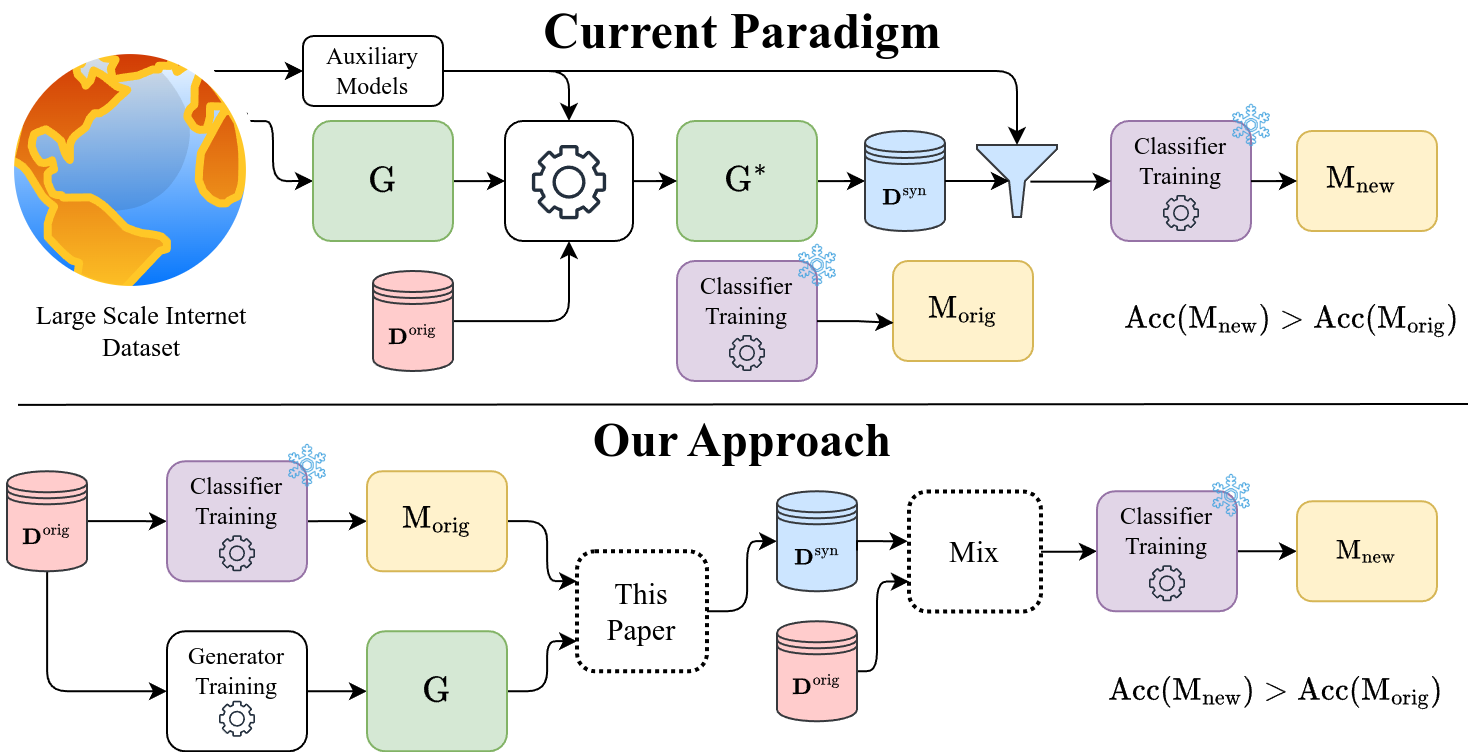

The diagram above was exported from draw.io. Its source (the exported page's mxGraphModel, read from the mxfile embedded in the PNG):
<mxGraphModel dx="3350" dy="947" grid="1" gridSize="10" guides="1" tooltips="1" connect="1" arrows="1" fold="1" page="1" pageScale="1" pageWidth="827" pageHeight="1169" math="1" shadow="0">
  <root>
    <mxCell id="0" />
    <mxCell id="1" parent="0" />
    <mxCell id="2" style="edgeStyle=orthogonalEdgeStyle;rounded=0;orthogonalLoop=1;jettySize=auto;html=1;entryX=0;entryY=0.5;entryDx=0;entryDy=0;fontFamily=Times New Roman;" edge="1" source="4" parent="1">
      <mxGeometry relative="1" as="geometry">
        <mxPoint x="45.00000000000023" y="2210.13" as="targetPoint" />
      </mxGeometry>
    </mxCell>
    <mxCell id="3" style="edgeStyle=orthogonalEdgeStyle;rounded=1;orthogonalLoop=1;jettySize=auto;html=1;entryX=0;entryY=0.5;entryDx=0;entryDy=0;curved=0;fontFamily=Times New Roman;" edge="1" source="4" target="8" parent="1">
      <mxGeometry relative="1" as="geometry">
        <Array as="points">
          <mxPoint x="-15" y="2295.13" />
        </Array>
      </mxGeometry>
    </mxCell>
    <mxCell id="4" value="&lt;span style=&quot;font-size: 11px;&quot;&gt;$$ \mathbf{D}^{\mathrm{orig}} $$&lt;/span&gt;" style="shape=datastore;whiteSpace=wrap;html=1;fillColor=#ffcccc;strokeColor=#36393d;fontFamily=Times New Roman;" vertex="1" parent="1">
      <mxGeometry x="-35" y="2185.13" width="40" height="50" as="geometry" />
    </mxCell>
    <mxCell id="5" value="" style="edgeStyle=orthogonalEdgeStyle;rounded=0;orthogonalLoop=1;jettySize=auto;html=1;fontFamily=Times New Roman;" edge="1" target="51" parent="1">
      <mxGeometry relative="1" as="geometry">
        <Array as="points">
          <mxPoint x="125" y="2210.13" />
          <mxPoint x="125" y="2210.13" />
        </Array>
        <mxPoint x="115" y="2210.13" as="sourcePoint" />
      </mxGeometry>
    </mxCell>
    <mxCell id="6" style="edgeStyle=orthogonalEdgeStyle;rounded=1;orthogonalLoop=1;jettySize=auto;html=1;entryX=0;entryY=0.25;entryDx=0;entryDy=0;curved=0;fontFamily=Times New Roman;" edge="1" source="51" target="14" parent="1">
      <mxGeometry relative="1" as="geometry" />
    </mxCell>
    <mxCell id="7" value="" style="edgeStyle=orthogonalEdgeStyle;rounded=0;orthogonalLoop=1;jettySize=auto;html=1;fontFamily=Times New Roman;" edge="1" source="8" target="10" parent="1">
      <mxGeometry relative="1" as="geometry" />
    </mxCell>
    <mxCell id="8" value="" style="rounded=1;whiteSpace=wrap;html=1;fontFamily=Times New Roman;" vertex="1" parent="1">
      <mxGeometry x="45" y="2265.13" width="70" height="60" as="geometry" />
    </mxCell>
    <mxCell id="9" style="edgeStyle=orthogonalEdgeStyle;rounded=1;orthogonalLoop=1;jettySize=auto;html=1;entryX=0;entryY=0.75;entryDx=0;entryDy=0;curved=0;fontFamily=Times New Roman;" edge="1" source="10" target="14" parent="1">
      <mxGeometry relative="1" as="geometry" />
    </mxCell>
    <mxCell id="10" value="&lt;font style=&quot;font-size: 16px;&quot;&gt;$$ \mathbf{\mathrm{G}} $$&lt;/font&gt;" style="whiteSpace=wrap;html=1;rounded=1;fillColor=#d5e8d4;strokeColor=#82b366;fontFamily=Times New Roman;" vertex="1" parent="1">
      <mxGeometry x="145" y="2265.13" width="70" height="60" as="geometry" />
    </mxCell>
    <mxCell id="11" value="" style="sketch=0;outlineConnect=0;fontColor=#232F3E;gradientColor=none;fillColor=#232F3D;strokeColor=none;dashed=0;verticalLabelPosition=bottom;verticalAlign=top;align=center;html=1;fontSize=12;fontStyle=0;aspect=fixed;pointerEvents=1;shape=mxgraph.aws4.gear;fontFamily=Times New Roman;" vertex="1" parent="1">
      <mxGeometry x="71" y="2299.88" width="18" height="18" as="geometry" />
    </mxCell>
    <mxCell id="12" value="Generator Training" style="text;html=1;align=center;verticalAlign=middle;whiteSpace=wrap;rounded=0;fontFamily=Times New Roman;" vertex="1" parent="1">
      <mxGeometry x="50" y="2270.13" width="60" height="30" as="geometry" />
    </mxCell>
    <mxCell id="13" style="edgeStyle=orthogonalEdgeStyle;rounded=1;orthogonalLoop=1;jettySize=auto;html=1;entryX=0;entryY=0.5;entryDx=0;entryDy=0;curved=0;fontFamily=Times New Roman;" edge="1" source="14" target="15" parent="1">
      <mxGeometry relative="1" as="geometry">
        <mxPoint x="340" y="2255.13" as="targetPoint" />
      </mxGeometry>
    </mxCell>
    <mxCell id="14" value="&lt;span style=&quot;font-size: 15px;&quot;&gt;This Paper&lt;/span&gt;" style="rounded=1;whiteSpace=wrap;html=1;dashed=1;dashPattern=1 1;strokeWidth=2;fontFamily=Times New Roman;" vertex="1" parent="1">
      <mxGeometry x="250" y="2225.13" width="65" height="60" as="geometry" />
    </mxCell>
    <mxCell id="15" value="&lt;span style=&quot;font-size: 11px;&quot;&gt;$$\mathbf{D}^{\mathrm{syn}}$$&lt;/span&gt;" style="shape=datastore;whiteSpace=wrap;html=1;fillColor=#cce5ff;strokeColor=#36393d;fontFamily=Times New Roman;" vertex="1" parent="1">
      <mxGeometry x="350" y="2195.13" width="40" height="50" as="geometry" />
    </mxCell>
    <mxCell id="16" style="edgeStyle=orthogonalEdgeStyle;rounded=1;orthogonalLoop=1;jettySize=auto;html=1;entryX=0;entryY=0.75;entryDx=0;entryDy=0;curved=0;fontFamily=Times New Roman;" edge="1" source="17" target="19" parent="1">
      <mxGeometry relative="1" as="geometry">
        <Array as="points">
          <mxPoint x="400" y="2285.13" />
          <mxPoint x="400" y="2240.13" />
        </Array>
      </mxGeometry>
    </mxCell>
    <mxCell id="17" value="&lt;span style=&quot;font-size: 11px;&quot;&gt;$$ \mathbf{D}^{\mathrm{orig}} $$&lt;/span&gt;" style="shape=datastore;whiteSpace=wrap;html=1;fillColor=#ffcccc;strokeColor=#36393d;fontFamily=Times New Roman;" vertex="1" parent="1">
      <mxGeometry x="350" y="2260.13" width="40" height="50" as="geometry" />
    </mxCell>
    <mxCell id="18" style="edgeStyle=orthogonalEdgeStyle;rounded=0;orthogonalLoop=1;jettySize=auto;html=1;entryX=0;entryY=0.5;entryDx=0;entryDy=0;fontFamily=Times New Roman;" edge="1" source="19" target="24" parent="1">
      <mxGeometry relative="1" as="geometry">
        <Array as="points">
          <mxPoint x="500" y="2225.13" />
          <mxPoint x="500" y="2225.13" />
        </Array>
      </mxGeometry>
    </mxCell>
    <mxCell id="19" value="&lt;font style=&quot;font-size: 15px;&quot;&gt;Mix&lt;/font&gt;" style="rounded=1;whiteSpace=wrap;html=1;dashed=1;dashPattern=1 1;strokeWidth=2;fontFamily=Times New Roman;" vertex="1" parent="1">
      <mxGeometry x="416" y="2195.26" width="66" height="60" as="geometry" />
    </mxCell>
    <mxCell id="20" style="edgeStyle=orthogonalEdgeStyle;rounded=0;orthogonalLoop=1;jettySize=auto;html=1;entryX=0.02;entryY=0.34;entryDx=0;entryDy=0;entryPerimeter=0;fontFamily=Times New Roman;" edge="1" parent="1">
      <mxGeometry relative="1" as="geometry">
        <mxPoint x="390" y="2224.73" as="sourcePoint" />
        <mxPoint x="415.32000000000016" y="2220.13" as="targetPoint" />
        <Array as="points">
          <mxPoint x="390" y="2220.13" />
        </Array>
      </mxGeometry>
    </mxCell>
    <mxCell id="21" value="" style="edgeStyle=orthogonalEdgeStyle;rounded=0;orthogonalLoop=1;jettySize=auto;html=1;fontFamily=Times New Roman;" edge="1" source="24" target="22" parent="1">
      <mxGeometry relative="1" as="geometry">
        <Array as="points">
          <mxPoint x="590" y="2225.13" />
          <mxPoint x="590" y="2225.13" />
        </Array>
      </mxGeometry>
    </mxCell>
    <mxCell id="22" value="" style="rounded=1;whiteSpace=wrap;html=1;fillColor=#fff2cc;strokeColor=#d6b656;fontFamily=Times New Roman;" vertex="1" parent="1">
      <mxGeometry x="610" y="2200.13" width="70" height="50" as="geometry" />
    </mxCell>
    <mxCell id="23" value="" style="group;fontFamily=Times New Roman;" connectable="0" vertex="1" parent="1">
      <mxGeometry x="510" y="2195.13" width="70" height="60" as="geometry" />
    </mxCell>
    <mxCell id="24" value="" style="rounded=1;whiteSpace=wrap;html=1;fillColor=#e1d5e7;strokeColor=#9673a6;fontFamily=Times New Roman;" vertex="1" parent="23">
      <mxGeometry width="70" height="60" as="geometry" />
    </mxCell>
    <mxCell id="25" value="" style="sketch=0;outlineConnect=0;fontColor=#232F3E;gradientColor=none;fillColor=#232F3D;strokeColor=none;dashed=0;verticalLabelPosition=bottom;verticalAlign=top;align=center;html=1;fontSize=12;fontStyle=0;aspect=fixed;pointerEvents=1;shape=mxgraph.aws4.gear;fontFamily=Times New Roman;" vertex="1" parent="23">
      <mxGeometry x="26" y="37" width="18" height="18" as="geometry" />
    </mxCell>
    <mxCell id="26" value="Classifier Training" style="text;html=1;align=center;verticalAlign=middle;whiteSpace=wrap;rounded=0;fontFamily=Times New Roman;" vertex="1" parent="23">
      <mxGeometry x="5" y="5" width="60" height="30" as="geometry" />
    </mxCell>
    <mxCell id="27" value="$$ \mathrm{M}_{\mathrm{new}} $$" style="text;html=1;align=center;verticalAlign=middle;whiteSpace=wrap;rounded=0;fontFamily=Times New Roman;" vertex="1" parent="1">
      <mxGeometry x="615" y="2210.13" width="60" height="30" as="geometry" />
    </mxCell>
    <mxCell id="28" value="" style="shape=image;html=1;verticalAlign=top;verticalLabelPosition=bottom;labelBackgroundColor=#ffffff;imageAspect=0;aspect=fixed;image=https://cdn1.iconfinder.com/data/icons/line-christmas-icons/75/_snowflake-128.png;fillColor=#00CCCC;fontFamily=Times New Roman;" vertex="1" parent="1">
      <mxGeometry x="565" y="2185.13" width="25" height="25" as="geometry" />
    </mxCell>
    <mxCell id="29" value="&lt;font style=&quot;font-size: 15px;&quot;&gt;$$ \mathrm{Acc}(\mathrm{M}_{\mathrm{new}}) &amp;gt;&amp;nbsp; \mathrm{Acc}(\mathrm{M}_{\mathrm{orig}}) $$&lt;/font&gt;" style="text;html=1;align=center;verticalAlign=middle;whiteSpace=wrap;rounded=0;fontFamily=Times New Roman;fontSize=13;" vertex="1" parent="1">
      <mxGeometry x="520" y="2267.63" width="160" height="55" as="geometry" />
    </mxCell>
    <mxCell id="30" value="" style="endArrow=none;html=1;strokeWidth=1;rounded=0;fontFamily=Times New Roman;" edge="1" parent="1">
      <mxGeometry width="50" height="50" relative="1" as="geometry">
        <mxPoint x="-29.5" y="2151.92" as="sourcePoint" />
        <mxPoint x="695.5" y="2151.5" as="targetPoint" />
      </mxGeometry>
    </mxCell>
    <mxCell id="31" style="edgeStyle=orthogonalEdgeStyle;rounded=1;orthogonalLoop=1;jettySize=auto;html=1;entryX=0;entryY=0.5;entryDx=0;entryDy=0;curved=0;fontFamily=Times New Roman;exitX=1;exitY=0.25;exitDx=0;exitDy=0;" edge="1" source="33" target="39" parent="1">
      <mxGeometry relative="1" as="geometry">
        <Array as="points">
          <mxPoint x="83" y="2010" />
          <mxPoint x="98" y="2010" />
          <mxPoint x="98" y="2040" />
        </Array>
      </mxGeometry>
    </mxCell>
    <mxCell id="32" style="edgeStyle=orthogonalEdgeStyle;rounded=0;orthogonalLoop=1;jettySize=auto;html=1;entryX=0;entryY=0.5;entryDx=0;entryDy=0;" edge="1" source="33" target="75" parent="1">
      <mxGeometry relative="1" as="geometry">
        <Array as="points">
          <mxPoint x="90" y="1985" />
          <mxPoint x="90" y="1985" />
        </Array>
      </mxGeometry>
    </mxCell>
    <mxCell id="33" value="" style="image;aspect=fixed;perimeter=ellipsePerimeter;html=1;align=center;shadow=0;dashed=0;spacingTop=3;image=img/lib/active_directory/internet_globe.svg;fontFamily=Times New Roman;" vertex="1" parent="1">
      <mxGeometry x="-38" y="1970" width="130" height="130" as="geometry" />
    </mxCell>
    <mxCell id="34" value="&lt;font style=&quot;font-size: 24px;&quot;&gt;Our Approach&lt;/font&gt;" style="text;html=1;align=center;verticalAlign=middle;whiteSpace=wrap;rounded=0;fontFamily=Times New Roman;fontStyle=1;strokeWidth=5;" vertex="1" parent="1">
      <mxGeometry x="225" y="2155.13" width="216" height="30" as="geometry" />
    </mxCell>
    <mxCell id="35" value="&lt;font style=&quot;font-size: 25px;&quot;&gt;&lt;b&gt;Current Paradigm&lt;/b&gt;&lt;/font&gt;" style="text;html=1;align=center;verticalAlign=middle;whiteSpace=wrap;rounded=0;fontFamily=Times New Roman;" vertex="1" parent="1">
      <mxGeometry x="214" y="1950" width="238" height="30" as="geometry" />
    </mxCell>
    <mxCell id="36" style="edgeStyle=orthogonalEdgeStyle;rounded=1;orthogonalLoop=1;jettySize=auto;html=1;entryX=0.5;entryY=1;entryDx=0;entryDy=0;curved=0;fontFamily=Times New Roman;" edge="1" source="37" target="43" parent="1">
      <mxGeometry relative="1" as="geometry" />
    </mxCell>
    <mxCell id="37" value="&lt;span style=&quot;font-size: 11px;&quot;&gt;$$ \mathbf{D}^{\mathrm{orig}} $$&lt;/span&gt;" style="shape=datastore;whiteSpace=wrap;html=1;fillColor=#ffcccc;strokeColor=#36393d;fontFamily=Times New Roman;" vertex="1" parent="1">
      <mxGeometry x="148" y="2085" width="40" height="50" as="geometry" />
    </mxCell>
    <mxCell id="38" style="edgeStyle=orthogonalEdgeStyle;rounded=0;orthogonalLoop=1;jettySize=auto;html=1;entryX=0;entryY=0.5;entryDx=0;entryDy=0;fontFamily=Times New Roman;" edge="1" source="39" target="43" parent="1">
      <mxGeometry relative="1" as="geometry" />
    </mxCell>
    <mxCell id="39" value="&lt;font style=&quot;font-size: 16px;&quot;&gt;$$ \mathbf{\mathrm{G}} $$&lt;/font&gt;" style="whiteSpace=wrap;html=1;rounded=1;fillColor=#d5e8d4;strokeColor=#82b366;fontFamily=Times New Roman;" vertex="1" parent="1">
      <mxGeometry x="118" y="2010" width="70" height="60" as="geometry" />
    </mxCell>
    <mxCell id="40" style="edgeStyle=orthogonalEdgeStyle;rounded=0;orthogonalLoop=1;jettySize=auto;html=1;entryX=0;entryY=0.5;entryDx=0;entryDy=0;fontFamily=Times New Roman;" edge="1" source="41" target="44" parent="1">
      <mxGeometry relative="1" as="geometry" />
    </mxCell>
    <mxCell id="41" value="&lt;font style=&quot;font-size: 16px;&quot;&gt;$$ \mathbf{\mathrm{G}} ^ {*} $$&lt;/font&gt;" style="whiteSpace=wrap;html=1;rounded=1;fillColor=#d5e8d4;strokeColor=#82b366;fontFamily=Times New Roman;" vertex="1" parent="1">
      <mxGeometry x="300" y="2010" width="70" height="60" as="geometry" />
    </mxCell>
    <mxCell id="42" style="edgeStyle=orthogonalEdgeStyle;rounded=0;orthogonalLoop=1;jettySize=auto;html=1;fontFamily=Times New Roman;entryX=0;entryY=0.5;entryDx=0;entryDy=0;" edge="1" source="43" target="41" parent="1">
      <mxGeometry relative="1" as="geometry">
        <mxPoint x="298" y="2040" as="targetPoint" />
      </mxGeometry>
    </mxCell>
    <mxCell id="43" value="" style="rounded=1;whiteSpace=wrap;html=1;fontFamily=Times New Roman;" vertex="1" parent="1">
      <mxGeometry x="214" y="2010" width="64" height="60" as="geometry" />
    </mxCell>
    <mxCell id="44" value="&lt;span style=&quot;font-size: 11px;&quot;&gt;$$\mathbf{D}^{\mathrm{syn}}$$&lt;/span&gt;" style="shape=datastore;whiteSpace=wrap;html=1;fillColor=#cce5ff;strokeColor=#36393d;fontFamily=Times New Roman;" vertex="1" parent="1">
      <mxGeometry x="394" y="2015" width="40" height="50" as="geometry" />
    </mxCell>
    <mxCell id="45" value="" style="group;fontFamily=Times New Roman;" connectable="0" vertex="1" parent="1">
      <mxGeometry x="300" y="2080" width="83" height="60" as="geometry" />
    </mxCell>
    <mxCell id="46" value="" style="rounded=1;whiteSpace=wrap;html=1;fillColor=#e1d5e7;strokeColor=#9673a6;fontFamily=Times New Roman;" vertex="1" parent="45">
      <mxGeometry width="70" height="60" as="geometry" />
    </mxCell>
    <mxCell id="47" value="" style="sketch=0;outlineConnect=0;fontColor=#232F3E;gradientColor=none;fillColor=#232F3D;strokeColor=none;dashed=0;verticalLabelPosition=bottom;verticalAlign=top;align=center;html=1;fontSize=12;fontStyle=0;aspect=fixed;pointerEvents=1;shape=mxgraph.aws4.gear;fontFamily=Times New Roman;" vertex="1" parent="45">
      <mxGeometry x="26" y="37" width="18" height="18" as="geometry" />
    </mxCell>
    <mxCell id="48" value="Classifier Training" style="text;html=1;align=center;verticalAlign=middle;whiteSpace=wrap;rounded=0;fontFamily=Times New Roman;" vertex="1" parent="45">
      <mxGeometry x="5" y="5" width="60" height="30" as="geometry" />
    </mxCell>
    <mxCell id="49" value="" style="shape=image;html=1;verticalAlign=top;verticalLabelPosition=bottom;labelBackgroundColor=#ffffff;imageAspect=0;aspect=fixed;image=https://cdn1.iconfinder.com/data/icons/line-christmas-icons/75/_snowflake-128.png;fillColor=#00CCCC;fontFamily=Times New Roman;" vertex="1" parent="45">
      <mxGeometry x="58" y="-10" width="25" height="25" as="geometry" />
    </mxCell>
    <mxCell id="50" value="" style="group;fontFamily=Times New Roman;" connectable="0" vertex="1" parent="1">
      <mxGeometry x="145" y="2185.13" width="70" height="50" as="geometry" />
    </mxCell>
    <mxCell id="51" value="" style="rounded=1;whiteSpace=wrap;html=1;fillColor=#fff2cc;strokeColor=#d6b656;fontFamily=Times New Roman;" vertex="1" parent="50">
      <mxGeometry width="70" height="50" as="geometry" />
    </mxCell>
    <mxCell id="52" value="&lt;font style=&quot;font-size: 14px;&quot;&gt;$$ \mathrm{M}_{\mathrm{orig}} $$&lt;/font&gt;" style="text;html=1;align=center;verticalAlign=middle;whiteSpace=wrap;rounded=0;fontFamily=Times New Roman;" vertex="1" parent="50">
      <mxGeometry x="5" y="10" width="60" height="30" as="geometry" />
    </mxCell>
    <mxCell id="53" value="" style="group;fontFamily=Times New Roman;" connectable="0" vertex="1" parent="1">
      <mxGeometry x="408" y="2080" width="70" height="50" as="geometry" />
    </mxCell>
    <mxCell id="54" value="" style="rounded=1;whiteSpace=wrap;html=1;fillColor=#fff2cc;strokeColor=#d6b656;fontFamily=Times New Roman;" vertex="1" parent="53">
      <mxGeometry width="70" height="50" as="geometry" />
    </mxCell>
    <mxCell id="55" value="&lt;font style=&quot;font-size: 14px;&quot;&gt;$$ \mathrm{M}_{\mathrm{orig}} $$&lt;/font&gt;" style="text;html=1;align=center;verticalAlign=middle;whiteSpace=wrap;rounded=0;fontFamily=Times New Roman;" vertex="1" parent="53">
      <mxGeometry x="5" y="10" width="60" height="30" as="geometry" />
    </mxCell>
    <mxCell id="56" style="edgeStyle=orthogonalEdgeStyle;rounded=0;orthogonalLoop=1;jettySize=auto;html=1;entryX=0.004;entryY=0.618;entryDx=0;entryDy=0;entryPerimeter=0;fontFamily=Times New Roman;" edge="1" source="46" target="54" parent="1">
      <mxGeometry relative="1" as="geometry" />
    </mxCell>
    <mxCell id="57" value="" style="group;fontFamily=Times New Roman;" connectable="0" vertex="1" parent="1">
      <mxGeometry x="517" y="2010" width="83" height="60" as="geometry" />
    </mxCell>
    <mxCell id="58" value="" style="rounded=1;whiteSpace=wrap;html=1;fillColor=#e1d5e7;strokeColor=#9673a6;fontFamily=Times New Roman;" vertex="1" parent="57">
      <mxGeometry width="70" height="60" as="geometry" />
    </mxCell>
    <mxCell id="59" value="" style="sketch=0;outlineConnect=0;fontColor=#232F3E;gradientColor=none;fillColor=#232F3D;strokeColor=none;dashed=0;verticalLabelPosition=bottom;verticalAlign=top;align=center;html=1;fontSize=12;fontStyle=0;aspect=fixed;pointerEvents=1;shape=mxgraph.aws4.gear;fontFamily=Times New Roman;" vertex="1" parent="57">
      <mxGeometry x="26" y="37" width="18" height="18" as="geometry" />
    </mxCell>
    <mxCell id="60" value="Classifier Training" style="text;html=1;align=center;verticalAlign=middle;whiteSpace=wrap;rounded=0;fontFamily=Times New Roman;" vertex="1" parent="57">
      <mxGeometry x="5" y="5" width="60" height="30" as="geometry" />
    </mxCell>
    <mxCell id="61" value="" style="shape=image;html=1;verticalAlign=top;verticalLabelPosition=bottom;labelBackgroundColor=#ffffff;imageAspect=0;aspect=fixed;image=https://cdn1.iconfinder.com/data/icons/line-christmas-icons/75/_snowflake-128.png;fillColor=#00CCCC;fontFamily=Times New Roman;" vertex="1" parent="57">
      <mxGeometry x="58" y="-10" width="25" height="25" as="geometry" />
    </mxCell>
    <mxCell id="62" value="" style="rounded=1;whiteSpace=wrap;html=1;fillColor=#fff2cc;strokeColor=#d6b656;fontFamily=Times New Roman;" vertex="1" parent="1">
      <mxGeometry x="610" y="2015" width="70" height="50" as="geometry" />
    </mxCell>
    <mxCell id="63" value="&lt;font style=&quot;font-size: 14px;&quot;&gt;$$ \mathrm{M}_{\mathrm{new}} $$&lt;/font&gt;" style="text;html=1;align=center;verticalAlign=middle;whiteSpace=wrap;rounded=0;fontFamily=Times New Roman;" vertex="1" parent="1">
      <mxGeometry x="613" y="2025" width="60" height="30" as="geometry" />
    </mxCell>
    <mxCell id="64" value="&lt;font style=&quot;font-size: 14px;&quot;&gt;$$ \mathrm{Acc}(\mathrm{M}_{\mathrm{new}}) &amp;gt;&amp;nbsp; \mathrm{Acc}(\mathrm{M}_{\mathrm{orig}}) $$&lt;/font&gt;" style="text;html=1;align=center;verticalAlign=middle;whiteSpace=wrap;rounded=0;fontFamily=Times New Roman;" vertex="1" parent="1">
      <mxGeometry x="528" y="2082.5" width="160" height="55" as="geometry" />
    </mxCell>
    <mxCell id="65" value="" style="group;fontFamily=Times New Roman;" connectable="0" vertex="1" parent="1">
      <mxGeometry x="45" y="2180.13" width="83" height="60" as="geometry" />
    </mxCell>
    <mxCell id="66" value="" style="rounded=1;whiteSpace=wrap;html=1;fillColor=#e1d5e7;strokeColor=#9673a6;fontFamily=Times New Roman;" vertex="1" parent="65">
      <mxGeometry width="70" height="60" as="geometry" />
    </mxCell>
    <mxCell id="67" value="" style="sketch=0;outlineConnect=0;fontColor=#232F3E;gradientColor=none;fillColor=#232F3D;strokeColor=none;dashed=0;verticalLabelPosition=bottom;verticalAlign=top;align=center;html=1;fontSize=12;fontStyle=0;aspect=fixed;pointerEvents=1;shape=mxgraph.aws4.gear;fontFamily=Times New Roman;" vertex="1" parent="65">
      <mxGeometry x="26" y="37" width="18" height="18" as="geometry" />
    </mxCell>
    <mxCell id="68" value="Classifier Training" style="text;html=1;align=center;verticalAlign=middle;whiteSpace=wrap;rounded=0;fontFamily=Times New Roman;" vertex="1" parent="65">
      <mxGeometry x="5" y="5" width="60" height="30" as="geometry" />
    </mxCell>
    <mxCell id="69" value="" style="shape=image;html=1;verticalAlign=top;verticalLabelPosition=bottom;labelBackgroundColor=#ffffff;imageAspect=0;aspect=fixed;image=https://cdn1.iconfinder.com/data/icons/line-christmas-icons/75/_snowflake-128.png;fillColor=#00CCCC;fontFamily=Times New Roman;" vertex="1" parent="65">
      <mxGeometry x="58" y="-10" width="25" height="25" as="geometry" />
    </mxCell>
    <mxCell id="70" value="&lt;font style=&quot;font-size: 13px;&quot;&gt;Large Scale Internet Dataset&lt;/font&gt;" style="text;html=1;align=center;verticalAlign=middle;whiteSpace=wrap;rounded=0;fontFamily=Times New Roman;" vertex="1" parent="1">
      <mxGeometry x="-35" y="2100" width="135" height="30" as="geometry" />
    </mxCell>
    <mxCell id="71" style="edgeStyle=orthogonalEdgeStyle;rounded=0;orthogonalLoop=1;jettySize=auto;html=1;entryX=0;entryY=0.5;entryDx=0;entryDy=0;exitX=0.667;exitY=0.509;exitDx=0;exitDy=0;exitPerimeter=0;fontFamily=Times New Roman;" edge="1" source="72" target="58" parent="1">
      <mxGeometry relative="1" as="geometry" />
    </mxCell>
    <mxCell id="72" value="" style="sketch=0;aspect=fixed;pointerEvents=1;shadow=0;dashed=0;html=1;strokeColor=#36393d;labelPosition=center;verticalLabelPosition=bottom;verticalAlign=top;align=center;fillColor=#cce5ff;shape=mxgraph.mscae.enterprise.filter;fontFamily=Times New Roman;" vertex="1" parent="1">
      <mxGeometry x="450" y="2022" width="40" height="36" as="geometry" />
    </mxCell>
    <mxCell id="73" value="" style="sketch=0;outlineConnect=0;fontColor=#232F3E;gradientColor=none;fillColor=#232F3D;strokeColor=none;dashed=0;verticalLabelPosition=bottom;verticalAlign=top;align=center;html=1;fontSize=12;fontStyle=0;aspect=fixed;pointerEvents=1;shape=mxgraph.aws4.gear;fontFamily=Times New Roman;" vertex="1" parent="1">
      <mxGeometry x="227.43" y="2022" width="37.13" height="37.13" as="geometry" />
    </mxCell>
    <mxCell id="74" style="edgeStyle=orthogonalEdgeStyle;rounded=1;orthogonalLoop=1;jettySize=auto;html=1;entryX=0.5;entryY=0;entryDx=0;entryDy=0;curved=0;fontFamily=Times New Roman;" edge="1" source="75" target="43" parent="1">
      <mxGeometry relative="1" as="geometry" />
    </mxCell>
    <mxCell id="75" value="Auxiliary Models" style="rounded=1;whiteSpace=wrap;html=1;fontFamily=Times New Roman;" vertex="1" parent="1">
      <mxGeometry x="113" y="1967.52" width="70" height="34.96" as="geometry" />
    </mxCell>
    <mxCell id="76" style="edgeStyle=orthogonalEdgeStyle;rounded=1;orthogonalLoop=1;jettySize=auto;html=1;entryX=0.5;entryY=0;entryDx=0;entryDy=0;entryPerimeter=0;curved=0;fontFamily=Times New Roman;" edge="1" source="75" target="72" parent="1">
      <mxGeometry relative="1" as="geometry" />
    </mxCell>
    <mxCell id="77" style="edgeStyle=orthogonalEdgeStyle;rounded=0;orthogonalLoop=1;jettySize=auto;html=1;entryX=0.4;entryY=0.5;entryDx=0;entryDy=0;entryPerimeter=0;fontFamily=Times New Roman;exitX=1;exitY=0.5;exitDx=0;exitDy=0;" edge="1" source="44" target="72" parent="1">
      <mxGeometry relative="1" as="geometry">
        <mxPoint x="440" y="2040" as="sourcePoint" />
      </mxGeometry>
    </mxCell>
    <mxCell id="78" style="edgeStyle=orthogonalEdgeStyle;rounded=0;orthogonalLoop=1;jettySize=auto;html=1;entryX=0;entryY=0.5;entryDx=0;entryDy=0;" edge="1" source="58" target="62" parent="1">
      <mxGeometry relative="1" as="geometry" />
    </mxCell>
  </root>
</mxGraphModel>